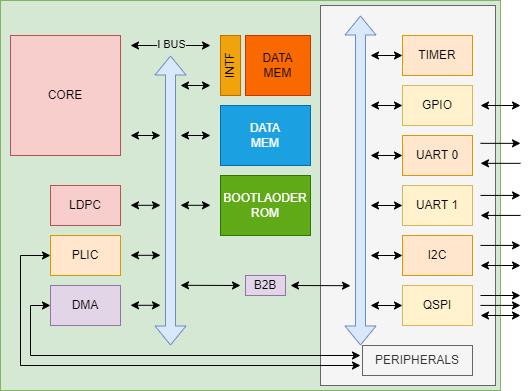

The diagram above was exported from draw.io. Its source (the exported page's mxGraphModel, read from the mxfile embedded in the PNG):
<mxGraphModel dx="819" dy="478" grid="1" gridSize="10" guides="1" tooltips="1" connect="1" arrows="0" fold="1" page="1" pageScale="1" pageWidth="1654" pageHeight="1169" math="0" shadow="0">
  <root>
    <mxCell id="0" />
    <mxCell id="1" parent="0" />
    <mxCell id="0PuykqirkklF5nIb8maY-59" value="" style="rounded=0;whiteSpace=wrap;html=1;fillColor=#d5e8d4;strokeColor=#82b366;" vertex="1" parent="1">
      <mxGeometry x="390" y="185" width="500" height="390" as="geometry" />
    </mxCell>
    <mxCell id="0PuykqirkklF5nIb8maY-58" value="" style="rounded=0;whiteSpace=wrap;html=1;fillColor=#f5f5f5;fontColor=#333333;strokeColor=#666666;" vertex="1" parent="1">
      <mxGeometry x="710" y="190" width="175" height="380" as="geometry" />
    </mxCell>
    <mxCell id="0PuykqirkklF5nIb8maY-1" value="CORE" style="rounded=0;whiteSpace=wrap;html=1;fillColor=#f8cecc;strokeColor=#b85450;" vertex="1" parent="1">
      <mxGeometry x="400" y="220" width="110" height="120" as="geometry" />
    </mxCell>
    <mxCell id="0PuykqirkklF5nIb8maY-2" value="" style="shape=flexArrow;endArrow=classic;startArrow=classic;html=1;rounded=0;fillColor=#dae8fc;strokeColor=#6c8ebf;" edge="1" parent="1">
      <mxGeometry width="100" height="100" relative="1" as="geometry">
        <mxPoint x="560" y="530" as="sourcePoint" />
        <mxPoint x="560" y="240" as="targetPoint" />
      </mxGeometry>
    </mxCell>
    <mxCell id="0PuykqirkklF5nIb8maY-4" value="" style="endArrow=classic;startArrow=classic;html=1;rounded=0;" edge="1" parent="1">
      <mxGeometry width="50" height="50" relative="1" as="geometry">
        <mxPoint x="520" y="320" as="sourcePoint" />
        <mxPoint x="550" y="320" as="targetPoint" />
      </mxGeometry>
    </mxCell>
    <mxCell id="0PuykqirkklF5nIb8maY-5" value="" style="endArrow=classic;startArrow=classic;html=1;rounded=0;" edge="1" parent="1">
      <mxGeometry width="50" height="50" relative="1" as="geometry">
        <mxPoint x="570" y="320" as="sourcePoint" />
        <mxPoint x="600" y="320" as="targetPoint" />
      </mxGeometry>
    </mxCell>
    <mxCell id="0PuykqirkklF5nIb8maY-7" value="DATA&lt;div&gt;MEM&lt;/div&gt;" style="rounded=0;whiteSpace=wrap;html=1;fillColor=#1ba1e2;fontColor=#ffffff;strokeColor=#006EAF;" vertex="1" parent="1">
      <mxGeometry x="610" y="290" width="90" height="60" as="geometry" />
    </mxCell>
    <mxCell id="0PuykqirkklF5nIb8maY-8" value="INTF" style="rounded=0;whiteSpace=wrap;html=1;horizontal=0;fillColor=#f0a30a;fontColor=#000000;strokeColor=#BD7000;" vertex="1" parent="1">
      <mxGeometry x="610" y="220" width="20" height="60" as="geometry" />
    </mxCell>
    <mxCell id="0PuykqirkklF5nIb8maY-9" value="" style="endArrow=classic;startArrow=classic;html=1;rounded=0;" edge="1" parent="1">
      <mxGeometry width="50" height="50" relative="1" as="geometry">
        <mxPoint x="570" y="270" as="sourcePoint" />
        <mxPoint x="600" y="270" as="targetPoint" />
      </mxGeometry>
    </mxCell>
    <mxCell id="0PuykqirkklF5nIb8maY-10" value="" style="endArrow=classic;startArrow=classic;html=1;rounded=0;" edge="1" parent="1">
      <mxGeometry width="50" height="50" relative="1" as="geometry">
        <mxPoint x="520" y="230" as="sourcePoint" />
        <mxPoint x="600" y="230" as="targetPoint" />
      </mxGeometry>
    </mxCell>
    <mxCell id="0PuykqirkklF5nIb8maY-57" value="I BUS" style="edgeLabel;html=1;align=center;verticalAlign=middle;resizable=0;points=[];labelBackgroundColor=light-dark(#d5e8d4, #ededed);" vertex="1" connectable="0" parent="0PuykqirkklF5nIb8maY-10">
      <mxGeometry x="0.0083" y="-1" relative="1" as="geometry">
        <mxPoint y="-2" as="offset" />
      </mxGeometry>
    </mxCell>
    <mxCell id="0PuykqirkklF5nIb8maY-11" value="DATA&lt;div&gt;MEM&lt;/div&gt;" style="rounded=0;whiteSpace=wrap;html=1;fillColor=#fa6800;fontColor=#000000;strokeColor=#C73500;" vertex="1" parent="1">
      <mxGeometry x="635" y="220" width="65" height="60" as="geometry" />
    </mxCell>
    <mxCell id="0PuykqirkklF5nIb8maY-12" value="&lt;div&gt;BOOTLAODER&lt;/div&gt;ROM" style="rounded=0;whiteSpace=wrap;html=1;fillColor=#60a917;fontColor=#ffffff;strokeColor=#2D7600;" vertex="1" parent="1">
      <mxGeometry x="610" y="360" width="90" height="60" as="geometry" />
    </mxCell>
    <mxCell id="0PuykqirkklF5nIb8maY-13" value="" style="endArrow=classic;startArrow=classic;html=1;rounded=0;" edge="1" parent="1">
      <mxGeometry width="50" height="50" relative="1" as="geometry">
        <mxPoint x="570" y="389.8" as="sourcePoint" />
        <mxPoint x="600" y="389.8" as="targetPoint" />
      </mxGeometry>
    </mxCell>
    <mxCell id="0PuykqirkklF5nIb8maY-14" value="" style="endArrow=classic;startArrow=classic;html=1;rounded=0;" edge="1" parent="1">
      <mxGeometry width="50" height="50" relative="1" as="geometry">
        <mxPoint x="520" y="389.8" as="sourcePoint" />
        <mxPoint x="550" y="389.8" as="targetPoint" />
      </mxGeometry>
    </mxCell>
    <mxCell id="0PuykqirkklF5nIb8maY-15" value="&lt;div&gt;LDPC&lt;/div&gt;" style="rounded=0;whiteSpace=wrap;html=1;fillColor=#f8cecc;strokeColor=#b85450;" vertex="1" parent="1">
      <mxGeometry x="440" y="370" width="70" height="40" as="geometry" />
    </mxCell>
    <mxCell id="0PuykqirkklF5nIb8maY-16" value="&lt;div&gt;PLIC&lt;/div&gt;" style="rounded=0;whiteSpace=wrap;html=1;fillColor=#ffe6cc;strokeColor=#d79b00;" vertex="1" parent="1">
      <mxGeometry x="440" y="420" width="70" height="40" as="geometry" />
    </mxCell>
    <mxCell id="0PuykqirkklF5nIb8maY-17" value="" style="endArrow=classic;startArrow=classic;html=1;rounded=0;" edge="1" parent="1">
      <mxGeometry width="50" height="50" relative="1" as="geometry">
        <mxPoint x="520" y="439.8" as="sourcePoint" />
        <mxPoint x="550" y="439.8" as="targetPoint" />
      </mxGeometry>
    </mxCell>
    <mxCell id="0PuykqirkklF5nIb8maY-18" value="&lt;div&gt;DMA&lt;/div&gt;" style="rounded=0;whiteSpace=wrap;html=1;fillColor=#e1d5e7;strokeColor=#9673a6;" vertex="1" parent="1">
      <mxGeometry x="440" y="470" width="70" height="40" as="geometry" />
    </mxCell>
    <mxCell id="0PuykqirkklF5nIb8maY-19" value="" style="endArrow=classic;startArrow=classic;html=1;rounded=0;" edge="1" parent="1">
      <mxGeometry width="50" height="50" relative="1" as="geometry">
        <mxPoint x="520" y="489.8" as="sourcePoint" />
        <mxPoint x="550" y="489.8" as="targetPoint" />
      </mxGeometry>
    </mxCell>
    <mxCell id="0PuykqirkklF5nIb8maY-20" value="&lt;div&gt;B2B&lt;/div&gt;" style="rounded=0;whiteSpace=wrap;html=1;fillColor=#e1d5e7;strokeColor=#9673a6;" vertex="1" parent="1">
      <mxGeometry x="635" y="460" width="40" height="20" as="geometry" />
    </mxCell>
    <mxCell id="0PuykqirkklF5nIb8maY-21" value="" style="endArrow=classic;startArrow=classic;html=1;rounded=0;" edge="1" parent="1">
      <mxGeometry width="50" height="50" relative="1" as="geometry">
        <mxPoint x="570" y="469.8" as="sourcePoint" />
        <mxPoint x="630" y="470" as="targetPoint" />
      </mxGeometry>
    </mxCell>
    <mxCell id="0PuykqirkklF5nIb8maY-22" value="" style="shape=flexArrow;endArrow=classic;startArrow=classic;html=1;rounded=0;fillColor=#dae8fc;strokeColor=#6c8ebf;" edge="1" parent="1">
      <mxGeometry width="100" height="100" relative="1" as="geometry">
        <mxPoint x="750" y="530" as="sourcePoint" />
        <mxPoint x="750" y="200" as="targetPoint" />
      </mxGeometry>
    </mxCell>
    <mxCell id="0PuykqirkklF5nIb8maY-23" value="" style="endArrow=classic;startArrow=classic;html=1;rounded=0;" edge="1" parent="1">
      <mxGeometry width="50" height="50" relative="1" as="geometry">
        <mxPoint x="680" y="470" as="sourcePoint" />
        <mxPoint x="740" y="470.2" as="targetPoint" />
      </mxGeometry>
    </mxCell>
    <mxCell id="0PuykqirkklF5nIb8maY-24" value="&lt;div&gt;UART 0&lt;/div&gt;" style="rounded=0;whiteSpace=wrap;html=1;fillColor=#ffe6cc;strokeColor=#d79b00;" vertex="1" parent="1">
      <mxGeometry x="792" y="320" width="70" height="40" as="geometry" />
    </mxCell>
    <mxCell id="0PuykqirkklF5nIb8maY-28" value="" style="endArrow=classic;startArrow=classic;html=1;rounded=0;entryX=0;entryY=0.5;entryDx=0;entryDy=0;" edge="1" parent="1" target="0PuykqirkklF5nIb8maY-24">
      <mxGeometry width="50" height="50" relative="1" as="geometry">
        <mxPoint x="760" y="340" as="sourcePoint" />
        <mxPoint x="790" y="340" as="targetPoint" />
      </mxGeometry>
    </mxCell>
    <mxCell id="0PuykqirkklF5nIb8maY-30" value="UART 1" style="rounded=0;whiteSpace=wrap;html=1;fillColor=#fff2cc;strokeColor=#d6b656;" vertex="1" parent="1">
      <mxGeometry x="792" y="370" width="70" height="40" as="geometry" />
    </mxCell>
    <mxCell id="0PuykqirkklF5nIb8maY-31" value="" style="endArrow=classic;startArrow=classic;html=1;rounded=0;entryX=0;entryY=0.5;entryDx=0;entryDy=0;" edge="1" parent="1" target="0PuykqirkklF5nIb8maY-30">
      <mxGeometry width="50" height="50" relative="1" as="geometry">
        <mxPoint x="760" y="390" as="sourcePoint" />
        <mxPoint x="790" y="390" as="targetPoint" />
      </mxGeometry>
    </mxCell>
    <mxCell id="0PuykqirkklF5nIb8maY-32" value="I2C" style="rounded=0;whiteSpace=wrap;html=1;fillColor=#ffe6cc;strokeColor=#d79b00;" vertex="1" parent="1">
      <mxGeometry x="792" y="420" width="70" height="40" as="geometry" />
    </mxCell>
    <mxCell id="0PuykqirkklF5nIb8maY-33" value="" style="endArrow=classic;startArrow=classic;html=1;rounded=0;entryX=0;entryY=0.5;entryDx=0;entryDy=0;" edge="1" parent="1" target="0PuykqirkklF5nIb8maY-32">
      <mxGeometry width="50" height="50" relative="1" as="geometry">
        <mxPoint x="760" y="440" as="sourcePoint" />
        <mxPoint x="790" y="440" as="targetPoint" />
      </mxGeometry>
    </mxCell>
    <mxCell id="0PuykqirkklF5nIb8maY-34" value="QSPI" style="rounded=0;whiteSpace=wrap;html=1;fillColor=#fff2cc;strokeColor=#d6b656;" vertex="1" parent="1">
      <mxGeometry x="792" y="470" width="70" height="40" as="geometry" />
    </mxCell>
    <mxCell id="0PuykqirkklF5nIb8maY-35" value="" style="endArrow=classic;startArrow=classic;html=1;rounded=0;entryX=0;entryY=0.5;entryDx=0;entryDy=0;" edge="1" parent="1" target="0PuykqirkklF5nIb8maY-34">
      <mxGeometry width="50" height="50" relative="1" as="geometry">
        <mxPoint x="760" y="490" as="sourcePoint" />
        <mxPoint x="790" y="490" as="targetPoint" />
      </mxGeometry>
    </mxCell>
    <mxCell id="0PuykqirkklF5nIb8maY-36" value="&lt;div&gt;GPIO&lt;/div&gt;" style="rounded=0;whiteSpace=wrap;html=1;fillColor=#fff2cc;strokeColor=#d6b656;" vertex="1" parent="1">
      <mxGeometry x="792" y="270" width="70" height="40" as="geometry" />
    </mxCell>
    <mxCell id="0PuykqirkklF5nIb8maY-37" value="" style="endArrow=classic;startArrow=classic;html=1;rounded=0;entryX=0;entryY=0.5;entryDx=0;entryDy=0;" edge="1" parent="1" target="0PuykqirkklF5nIb8maY-36">
      <mxGeometry width="50" height="50" relative="1" as="geometry">
        <mxPoint x="760" y="290" as="sourcePoint" />
        <mxPoint x="790" y="290" as="targetPoint" />
      </mxGeometry>
    </mxCell>
    <mxCell id="0PuykqirkklF5nIb8maY-38" value="&lt;div&gt;TIMER&lt;/div&gt;" style="rounded=0;whiteSpace=wrap;html=1;fillColor=#ffe6cc;strokeColor=#d79b00;" vertex="1" parent="1">
      <mxGeometry x="792" y="220" width="70" height="40" as="geometry" />
    </mxCell>
    <mxCell id="0PuykqirkklF5nIb8maY-39" value="" style="endArrow=classic;startArrow=classic;html=1;rounded=0;entryX=0;entryY=0.5;entryDx=0;entryDy=0;" edge="1" parent="1" target="0PuykqirkklF5nIb8maY-38">
      <mxGeometry width="50" height="50" relative="1" as="geometry">
        <mxPoint x="760" y="240" as="sourcePoint" />
        <mxPoint x="790" y="240" as="targetPoint" />
      </mxGeometry>
    </mxCell>
    <mxCell id="0PuykqirkklF5nIb8maY-41" value="" style="endArrow=classic;startArrow=classic;html=1;rounded=0;" edge="1" parent="1">
      <mxGeometry width="50" height="50" relative="1" as="geometry">
        <mxPoint x="870" y="290" as="sourcePoint" />
        <mxPoint x="910" y="290" as="targetPoint" />
      </mxGeometry>
    </mxCell>
    <mxCell id="0PuykqirkklF5nIb8maY-43" value="" style="endArrow=classic;html=1;rounded=0;" edge="1" parent="1">
      <mxGeometry width="50" height="50" relative="1" as="geometry">
        <mxPoint x="870" y="327.84" as="sourcePoint" />
        <mxPoint x="910" y="327.84" as="targetPoint" />
      </mxGeometry>
    </mxCell>
    <mxCell id="0PuykqirkklF5nIb8maY-44" value="" style="endArrow=classic;html=1;rounded=0;" edge="1" parent="1">
      <mxGeometry width="50" height="50" relative="1" as="geometry">
        <mxPoint x="910" y="347.84" as="sourcePoint" />
        <mxPoint x="870" y="347.84" as="targetPoint" />
      </mxGeometry>
    </mxCell>
    <mxCell id="0PuykqirkklF5nIb8maY-45" value="" style="endArrow=classic;html=1;rounded=0;" edge="1" parent="1">
      <mxGeometry width="50" height="50" relative="1" as="geometry">
        <mxPoint x="870" y="379.91999999999996" as="sourcePoint" />
        <mxPoint x="910" y="379.91999999999996" as="targetPoint" />
      </mxGeometry>
    </mxCell>
    <mxCell id="0PuykqirkklF5nIb8maY-46" value="" style="endArrow=classic;html=1;rounded=0;" edge="1" parent="1">
      <mxGeometry width="50" height="50" relative="1" as="geometry">
        <mxPoint x="910" y="399.91999999999996" as="sourcePoint" />
        <mxPoint x="870" y="399.91999999999996" as="targetPoint" />
      </mxGeometry>
    </mxCell>
    <mxCell id="0PuykqirkklF5nIb8maY-47" value="" style="endArrow=classic;html=1;rounded=0;" edge="1" parent="1">
      <mxGeometry width="50" height="50" relative="1" as="geometry">
        <mxPoint x="870" y="429.91999999999996" as="sourcePoint" />
        <mxPoint x="910" y="429.91999999999996" as="targetPoint" />
      </mxGeometry>
    </mxCell>
    <mxCell id="0PuykqirkklF5nIb8maY-49" value="" style="endArrow=classic;startArrow=classic;html=1;rounded=0;" edge="1" parent="1">
      <mxGeometry width="50" height="50" relative="1" as="geometry">
        <mxPoint x="870" y="450.00000000000006" as="sourcePoint" />
        <mxPoint x="910" y="450.00000000000006" as="targetPoint" />
      </mxGeometry>
    </mxCell>
    <mxCell id="0PuykqirkklF5nIb8maY-50" value="" style="endArrow=classic;html=1;rounded=0;" edge="1" parent="1">
      <mxGeometry width="50" height="50" relative="1" as="geometry">
        <mxPoint x="870" y="479.99999999999994" as="sourcePoint" />
        <mxPoint x="910" y="479.99999999999994" as="targetPoint" />
      </mxGeometry>
    </mxCell>
    <mxCell id="0PuykqirkklF5nIb8maY-51" value="" style="endArrow=classic;html=1;rounded=0;" edge="1" parent="1">
      <mxGeometry width="50" height="50" relative="1" as="geometry">
        <mxPoint x="870" y="489.91999999999996" as="sourcePoint" />
        <mxPoint x="910" y="489.91999999999996" as="targetPoint" />
      </mxGeometry>
    </mxCell>
    <mxCell id="0PuykqirkklF5nIb8maY-52" value="" style="endArrow=classic;startArrow=classic;html=1;rounded=0;" edge="1" parent="1">
      <mxGeometry width="50" height="50" relative="1" as="geometry">
        <mxPoint x="870" y="500.00000000000006" as="sourcePoint" />
        <mxPoint x="910" y="500.00000000000006" as="targetPoint" />
      </mxGeometry>
    </mxCell>
    <mxCell id="0PuykqirkklF5nIb8maY-53" value="" style="endArrow=classic;startArrow=classic;html=1;rounded=0;exitX=0;exitY=0.5;exitDx=0;exitDy=0;" edge="1" parent="1" source="0PuykqirkklF5nIb8maY-16">
      <mxGeometry width="50" height="50" relative="1" as="geometry">
        <mxPoint x="585" y="590" as="sourcePoint" />
        <mxPoint x="750" y="550" as="targetPoint" />
        <Array as="points">
          <mxPoint x="410" y="440" />
          <mxPoint x="410" y="550" />
        </Array>
      </mxGeometry>
    </mxCell>
    <mxCell id="0PuykqirkklF5nIb8maY-54" value="" style="endArrow=classic;startArrow=classic;html=1;rounded=0;exitX=0;exitY=0.5;exitDx=0;exitDy=0;" edge="1" parent="1" source="0PuykqirkklF5nIb8maY-18">
      <mxGeometry width="50" height="50" relative="1" as="geometry">
        <mxPoint x="670" y="440" as="sourcePoint" />
        <mxPoint x="750" y="540" as="targetPoint" />
        <Array as="points">
          <mxPoint x="420" y="490" />
          <mxPoint x="420" y="540" />
        </Array>
      </mxGeometry>
    </mxCell>
    <mxCell id="0PuykqirkklF5nIb8maY-55" value="PERIPHERALS" style="rounded=0;whiteSpace=wrap;html=1;fillColor=#f5f5f5;fontColor=#333333;strokeColor=#666666;" vertex="1" parent="1">
      <mxGeometry x="752" y="530" width="110" height="30" as="geometry" />
    </mxCell>
  </root>
</mxGraphModel>